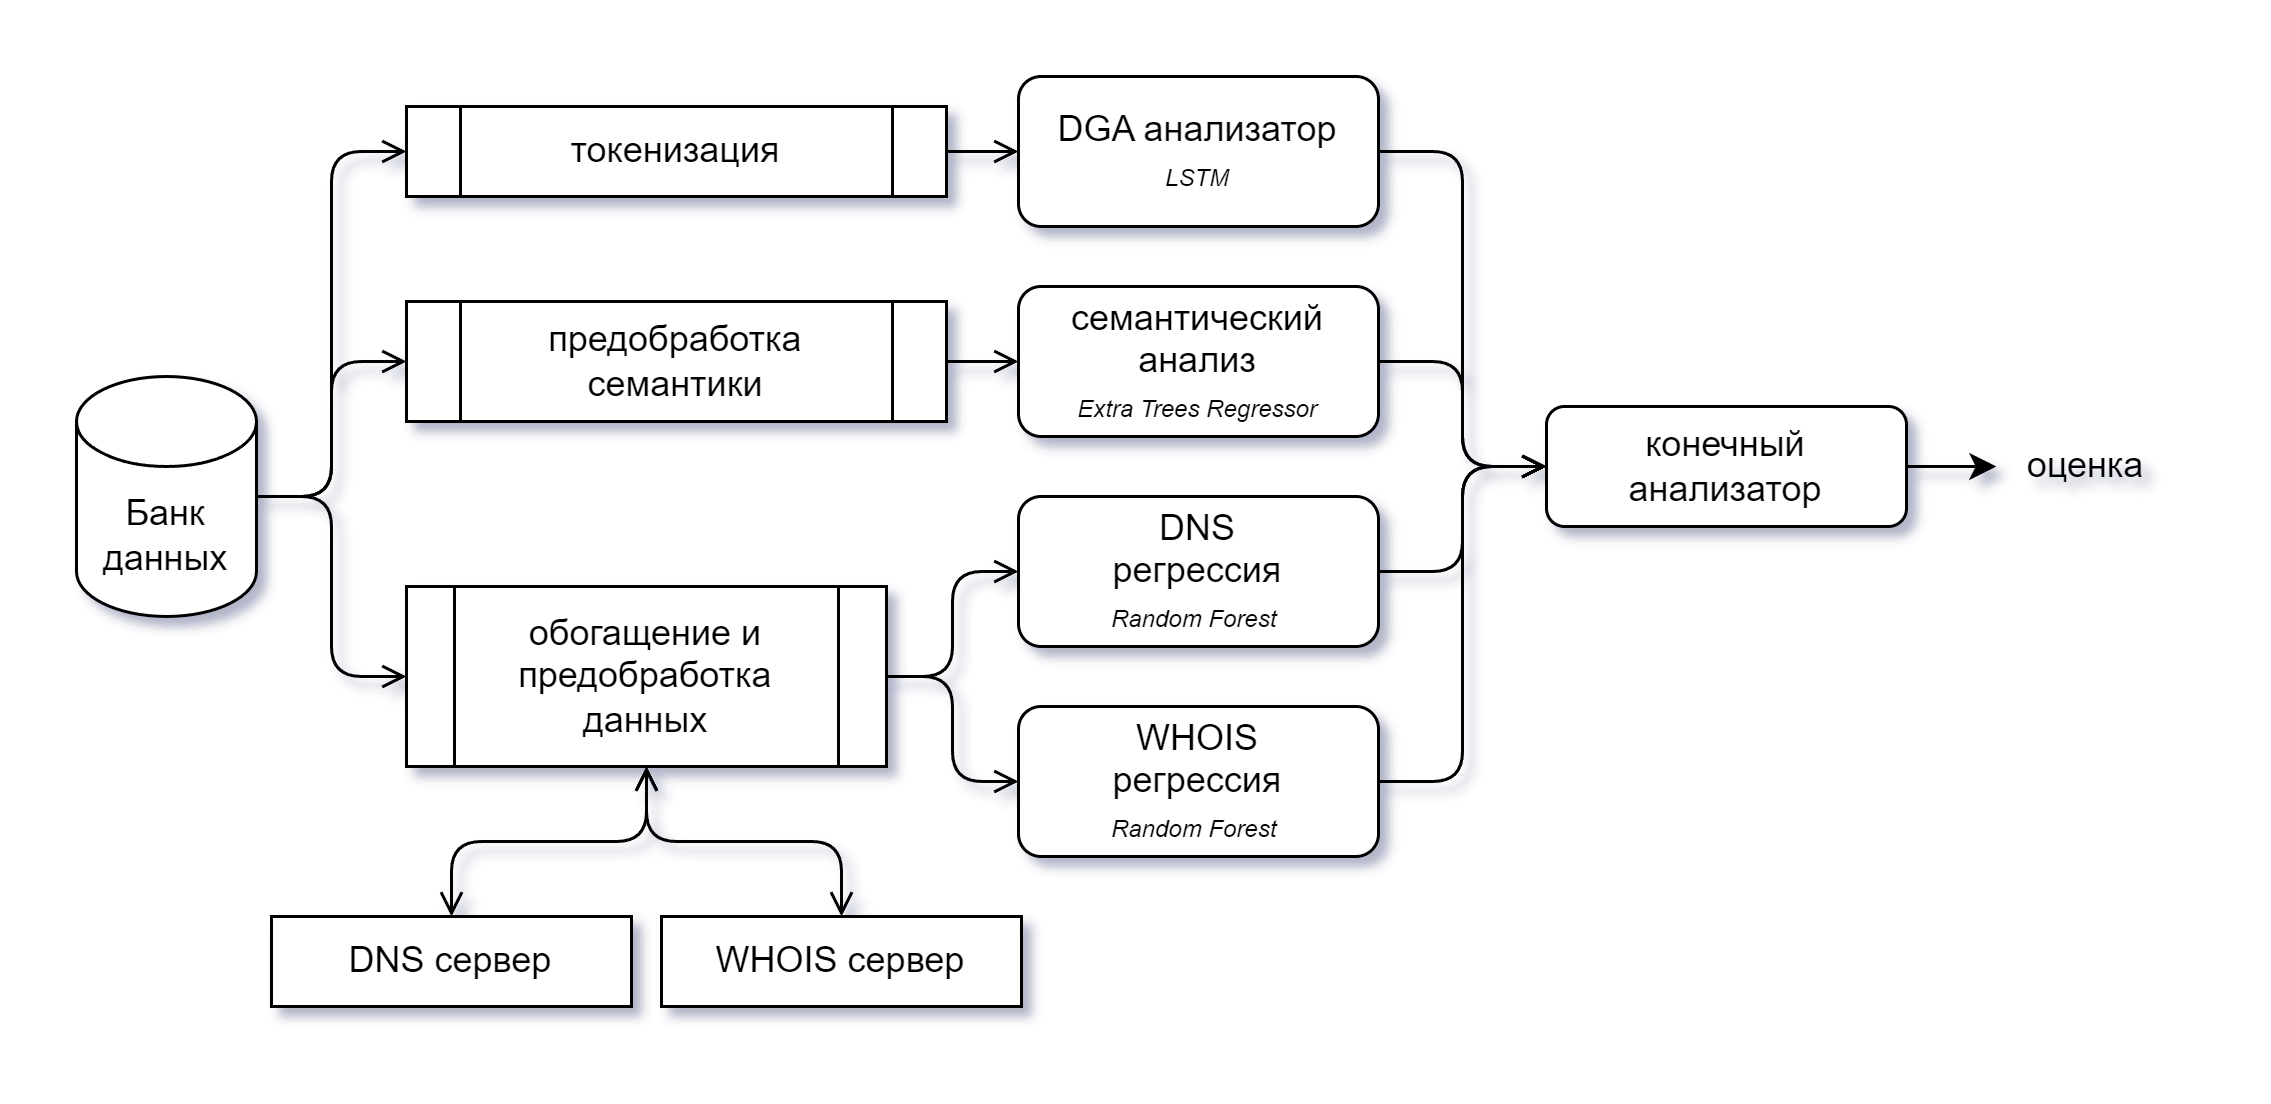

The diagram above was exported from draw.io. Its source (the exported page's mxGraphModel, read from the mxfile embedded in the PNG):
<mxGraphModel dx="2022" dy="615" grid="1" gridSize="10" guides="1" tooltips="1" connect="1" arrows="1" fold="1" page="1" pageScale="1" pageWidth="827" pageHeight="1169" math="0" shadow="0">
  <root>
    <mxCell id="0" />
    <mxCell id="1" parent="0" />
    <mxCell id="e3EGhjg1GWrS94jDbbXX-21" style="edgeStyle=orthogonalEdgeStyle;rounded=1;orthogonalLoop=1;jettySize=auto;html=1;exitX=1;exitY=0.5;exitDx=0;exitDy=0;exitPerimeter=0;entryX=0;entryY=0.5;entryDx=0;entryDy=0;startArrow=none;startFill=0;endArrow=open;endFill=0;curved=0;" parent="1" source="e3EGhjg1GWrS94jDbbXX-1" target="e3EGhjg1GWrS94jDbbXX-8" edge="1">
      <mxGeometry relative="1" as="geometry" />
    </mxCell>
    <mxCell id="e3EGhjg1GWrS94jDbbXX-22" style="edgeStyle=orthogonalEdgeStyle;rounded=1;orthogonalLoop=1;jettySize=auto;html=1;exitX=1;exitY=0.5;exitDx=0;exitDy=0;exitPerimeter=0;entryX=0;entryY=0.5;entryDx=0;entryDy=0;startArrow=none;startFill=0;endArrow=open;endFill=0;curved=0;" parent="1" source="e3EGhjg1GWrS94jDbbXX-1" target="e3EGhjg1GWrS94jDbbXX-9" edge="1">
      <mxGeometry relative="1" as="geometry" />
    </mxCell>
    <mxCell id="e3EGhjg1GWrS94jDbbXX-23" style="edgeStyle=orthogonalEdgeStyle;rounded=1;orthogonalLoop=1;jettySize=auto;html=1;exitX=1;exitY=0.5;exitDx=0;exitDy=0;exitPerimeter=0;entryX=0;entryY=0.5;entryDx=0;entryDy=0;startArrow=none;startFill=0;endArrow=open;endFill=0;curved=0;" parent="1" source="e3EGhjg1GWrS94jDbbXX-1" target="e3EGhjg1GWrS94jDbbXX-2" edge="1">
      <mxGeometry relative="1" as="geometry" />
    </mxCell>
    <mxCell id="e3EGhjg1GWrS94jDbbXX-1" value="Банк данных" style="shape=cylinder3;whiteSpace=wrap;html=1;boundedLbl=1;backgroundOutline=1;size=15;" parent="1" vertex="1">
      <mxGeometry x="-20" y="300" width="60" height="80" as="geometry" />
    </mxCell>
    <mxCell id="e3EGhjg1GWrS94jDbbXX-20" style="edgeStyle=orthogonalEdgeStyle;rounded=1;orthogonalLoop=1;jettySize=auto;html=1;exitX=1;exitY=0.5;exitDx=0;exitDy=0;entryX=0;entryY=0.5;entryDx=0;entryDy=0;curved=0;startArrow=none;startFill=0;endArrow=open;endFill=0;" parent="1" source="e3EGhjg1GWrS94jDbbXX-2" target="e3EGhjg1GWrS94jDbbXX-3" edge="1">
      <mxGeometry relative="1" as="geometry" />
    </mxCell>
    <mxCell id="e3EGhjg1GWrS94jDbbXX-2" value="токенизация" style="shape=process;whiteSpace=wrap;html=1;backgroundOutline=1;" parent="1" vertex="1">
      <mxGeometry x="90" y="210" width="180" height="30" as="geometry" />
    </mxCell>
    <mxCell id="e3EGhjg1GWrS94jDbbXX-24" style="edgeStyle=orthogonalEdgeStyle;rounded=1;orthogonalLoop=1;jettySize=auto;html=1;exitX=1;exitY=0.5;exitDx=0;exitDy=0;entryX=0;entryY=0.5;entryDx=0;entryDy=0;curved=0;startArrow=none;startFill=0;endArrow=open;endFill=0;" parent="1" source="e3EGhjg1GWrS94jDbbXX-3" target="e3EGhjg1GWrS94jDbbXX-7" edge="1">
      <mxGeometry relative="1" as="geometry" />
    </mxCell>
    <mxCell id="e3EGhjg1GWrS94jDbbXX-3" value="DGA анализатор&lt;div&gt;&lt;i&gt;&lt;font style=&quot;font-size: 8px;&quot;&gt;LSTM&lt;/font&gt;&lt;/i&gt;&lt;/div&gt;" style="rounded=1;whiteSpace=wrap;html=1;" parent="1" vertex="1">
      <mxGeometry x="294" y="200" width="120" height="50" as="geometry" />
    </mxCell>
    <mxCell id="e3EGhjg1GWrS94jDbbXX-26" style="edgeStyle=orthogonalEdgeStyle;rounded=1;orthogonalLoop=1;jettySize=auto;html=1;exitX=1;exitY=0.5;exitDx=0;exitDy=0;curved=0;startArrow=none;startFill=0;endArrow=open;endFill=0;" parent="1" source="e3EGhjg1GWrS94jDbbXX-4" target="e3EGhjg1GWrS94jDbbXX-7" edge="1">
      <mxGeometry relative="1" as="geometry" />
    </mxCell>
    <mxCell id="e3EGhjg1GWrS94jDbbXX-4" value="&lt;div&gt;DNS&lt;/div&gt;&lt;div&gt;регрессия&lt;/div&gt;&lt;div&gt;&lt;i&gt;&lt;font style=&quot;font-size: 8px;&quot;&gt;Random Forest&amp;nbsp;&lt;/font&gt;&lt;/i&gt;&lt;br&gt;&lt;/div&gt;" style="rounded=1;whiteSpace=wrap;html=1;" parent="1" vertex="1">
      <mxGeometry x="294" y="340" width="120" height="50" as="geometry" />
    </mxCell>
    <mxCell id="e3EGhjg1GWrS94jDbbXX-27" style="edgeStyle=orthogonalEdgeStyle;rounded=1;orthogonalLoop=1;jettySize=auto;html=1;exitX=1;exitY=0.5;exitDx=0;exitDy=0;entryX=0;entryY=0.5;entryDx=0;entryDy=0;curved=0;startArrow=none;startFill=0;endArrow=open;endFill=0;" parent="1" source="e3EGhjg1GWrS94jDbbXX-5" target="e3EGhjg1GWrS94jDbbXX-7" edge="1">
      <mxGeometry relative="1" as="geometry" />
    </mxCell>
    <mxCell id="e3EGhjg1GWrS94jDbbXX-5" value="&lt;div&gt;WHOIS&lt;/div&gt;&lt;div&gt;регрессия&lt;/div&gt;&lt;div&gt;&lt;i&gt;&lt;font style=&quot;font-size: 8px;&quot;&gt;Random Forest&amp;nbsp;&lt;/font&gt;&lt;/i&gt;&lt;br&gt;&lt;/div&gt;" style="rounded=1;whiteSpace=wrap;html=1;" parent="1" vertex="1">
      <mxGeometry x="294" y="410" width="120" height="50" as="geometry" />
    </mxCell>
    <mxCell id="e3EGhjg1GWrS94jDbbXX-25" style="edgeStyle=orthogonalEdgeStyle;rounded=1;orthogonalLoop=1;jettySize=auto;html=1;exitX=1;exitY=0.5;exitDx=0;exitDy=0;curved=0;startArrow=none;startFill=0;endArrow=open;endFill=0;" parent="1" source="e3EGhjg1GWrS94jDbbXX-6" target="e3EGhjg1GWrS94jDbbXX-7" edge="1">
      <mxGeometry relative="1" as="geometry" />
    </mxCell>
    <mxCell id="e3EGhjg1GWrS94jDbbXX-6" value="&lt;div&gt;семантический анализ&lt;/div&gt;&lt;div&gt;&lt;i&gt;&lt;font style=&quot;font-size: 8px;&quot;&gt;Extra Trees Regressor&lt;/font&gt;&lt;/i&gt;&lt;br&gt;&lt;/div&gt;" style="rounded=1;whiteSpace=wrap;html=1;" parent="1" vertex="1">
      <mxGeometry x="294" y="270" width="120" height="50" as="geometry" />
    </mxCell>
    <mxCell id="e3EGhjg1GWrS94jDbbXX-29" style="edgeStyle=orthogonalEdgeStyle;rounded=0;orthogonalLoop=1;jettySize=auto;html=1;exitX=1;exitY=0.5;exitDx=0;exitDy=0;entryX=0;entryY=0.5;entryDx=0;entryDy=0;" parent="1" source="e3EGhjg1GWrS94jDbbXX-7" target="e3EGhjg1GWrS94jDbbXX-28" edge="1">
      <mxGeometry relative="1" as="geometry" />
    </mxCell>
    <mxCell id="e3EGhjg1GWrS94jDbbXX-7" value="&lt;div&gt;конечный анализатор&lt;/div&gt;" style="rounded=1;whiteSpace=wrap;html=1;" parent="1" vertex="1">
      <mxGeometry x="470" y="310" width="120" height="40" as="geometry" />
    </mxCell>
    <mxCell id="e3EGhjg1GWrS94jDbbXX-19" style="edgeStyle=orthogonalEdgeStyle;rounded=1;orthogonalLoop=1;jettySize=auto;html=1;exitX=1;exitY=0.5;exitDx=0;exitDy=0;entryX=0;entryY=0.5;entryDx=0;entryDy=0;curved=0;startArrow=none;startFill=0;endArrow=open;endFill=0;" parent="1" source="e3EGhjg1GWrS94jDbbXX-8" target="e3EGhjg1GWrS94jDbbXX-6" edge="1">
      <mxGeometry relative="1" as="geometry" />
    </mxCell>
    <mxCell id="e3EGhjg1GWrS94jDbbXX-8" value="предобработка семантики" style="shape=process;whiteSpace=wrap;html=1;backgroundOutline=1;" parent="1" vertex="1">
      <mxGeometry x="90" y="275" width="180" height="40" as="geometry" />
    </mxCell>
    <mxCell id="e3EGhjg1GWrS94jDbbXX-10" style="edgeStyle=orthogonalEdgeStyle;rounded=1;orthogonalLoop=1;jettySize=auto;html=1;exitX=1;exitY=0.5;exitDx=0;exitDy=0;entryX=0;entryY=0.5;entryDx=0;entryDy=0;curved=0;startArrow=none;startFill=0;endArrow=open;endFill=0;" parent="1" source="e3EGhjg1GWrS94jDbbXX-9" target="e3EGhjg1GWrS94jDbbXX-4" edge="1">
      <mxGeometry relative="1" as="geometry" />
    </mxCell>
    <mxCell id="e3EGhjg1GWrS94jDbbXX-11" style="edgeStyle=orthogonalEdgeStyle;rounded=1;orthogonalLoop=1;jettySize=auto;html=1;exitX=1;exitY=0.5;exitDx=0;exitDy=0;entryX=0;entryY=0.5;entryDx=0;entryDy=0;curved=0;startArrow=none;startFill=0;endArrow=open;endFill=0;" parent="1" source="e3EGhjg1GWrS94jDbbXX-9" target="e3EGhjg1GWrS94jDbbXX-5" edge="1">
      <mxGeometry relative="1" as="geometry" />
    </mxCell>
    <mxCell id="e3EGhjg1GWrS94jDbbXX-17" style="edgeStyle=orthogonalEdgeStyle;rounded=1;orthogonalLoop=1;jettySize=auto;html=1;exitX=0.5;exitY=1;exitDx=0;exitDy=0;entryX=0.5;entryY=0;entryDx=0;entryDy=0;startArrow=open;startFill=0;endArrow=open;endFill=0;curved=0;" parent="1" source="e3EGhjg1GWrS94jDbbXX-9" target="e3EGhjg1GWrS94jDbbXX-14" edge="1">
      <mxGeometry relative="1" as="geometry" />
    </mxCell>
    <mxCell id="e3EGhjg1GWrS94jDbbXX-9" value="обогащение и предобработка данных" style="shape=process;whiteSpace=wrap;html=1;backgroundOutline=1;" parent="1" vertex="1">
      <mxGeometry x="90" y="370" width="160" height="60" as="geometry" />
    </mxCell>
    <mxCell id="e3EGhjg1GWrS94jDbbXX-14" value="DNS сервер" style="rounded=0;whiteSpace=wrap;html=1;" parent="1" vertex="1">
      <mxGeometry x="45" y="480" width="120" height="30" as="geometry" />
    </mxCell>
    <mxCell id="e3EGhjg1GWrS94jDbbXX-18" style="edgeStyle=orthogonalEdgeStyle;rounded=1;orthogonalLoop=1;jettySize=auto;html=1;exitX=0.5;exitY=0;exitDx=0;exitDy=0;entryX=0.5;entryY=1;entryDx=0;entryDy=0;startArrow=open;startFill=0;endArrow=open;endFill=0;curved=0;" parent="1" source="e3EGhjg1GWrS94jDbbXX-15" target="e3EGhjg1GWrS94jDbbXX-9" edge="1">
      <mxGeometry relative="1" as="geometry" />
    </mxCell>
    <mxCell id="e3EGhjg1GWrS94jDbbXX-15" value="WHOIS сервер" style="rounded=0;whiteSpace=wrap;html=1;" parent="1" vertex="1">
      <mxGeometry x="175" y="480" width="120" height="30" as="geometry" />
    </mxCell>
    <mxCell id="e3EGhjg1GWrS94jDbbXX-28" value="оценка" style="text;html=1;align=center;verticalAlign=middle;whiteSpace=wrap;rounded=0;" parent="1" vertex="1">
      <mxGeometry x="620" y="315" width="60" height="30" as="geometry" />
    </mxCell>
  </root>
</mxGraphModel>